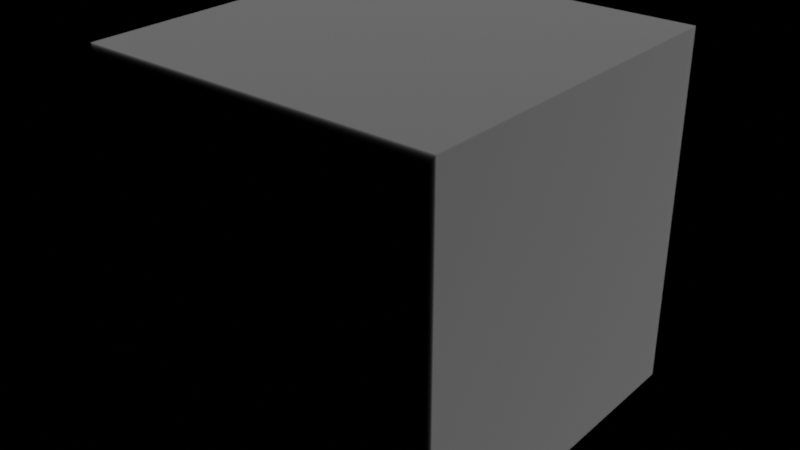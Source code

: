 # Source: fractals.blend  (saved by Blender 2.80.74; exported with 4.5.12 LTS)
import bpy
from mathutils import Matrix  # noqa: F401  (used for matrix-valued properties, if any)

bpy.ops.wm.read_factory_settings(use_empty=True)
scene = bpy.context.scene
scene.name = 'Scene'

# ---- collections
col_collection = bpy.data.collections.new('Collection'); scene.collection.children.link(col_collection)

# ---- materials (node trees are filled in below, after node groups)
mat_vol_test = bpy.data.materials.new('vol_test')
mat_vol_test.alpha_threshold = 0.0
mat_vol_test.line_color = (0.0, 0.0, 0.0, 1.0)

# ---- material node trees
mat_vol_test.use_nodes = True; mat_vol_test.node_tree.nodes.clear()
_N = mat_vol_test.node_tree.nodes; _L = mat_vol_test.node_tree.links
n0 = _N.new('ShaderNodeScript'); n0.name = 'Script.001'; n0.location = (-500, 640)
n0.width = 218
n0.inputs[0].default_value = 8.0
n0.inputs[1].default_value = 0
n0.inputs[2].default_value = (0.0, 0.0, 0.0)
n0.inputs[3].default_value = 50
n0.inputs[4].default_value = 3.0
n1 = _N.new('ShaderNodeSeparateColor'); n1.name = 'Separate RGB'; n1.location = (-180, 360)
n2 = _N.new('ShaderNodeMath'); n2.name = 'Math'; n2.location = (680, 420)
n2.operation = 'MULTIPLY'
n3 = _N.new('ShaderNodeMath'); n3.name = 'Math.002'; n3.location = (420, 400)
n3.operation = 'MULTIPLY'
n3.inputs[1].default_value = 6000.0
n4 = _N.new('ShaderNodeMath'); n4.name = 'Math.001'; n4.location = (180, 700)
n4.operation = 'MULTIPLY'
n4.inputs[1].default_value = 40.0
n5 = _N.new('ShaderNodeVolumePrincipled'); n5.name = 'Principled Volume'; n5.location = (960, 680)
n5.inputs[0].default_value = (0.1756, 0.1756, 0.1756, 1.0)
n5.inputs[8].default_value = 100.0
n6 = _N.new('ShaderNodeOutputMaterial'); n6.name = 'Material Output'; n6.location = (1260, 680)
n7 = _N.new('ShaderNodeValToRGB'); n7.name = 'ColorRamp'; n7.location = (80, 400)
while len(n7.color_ramp.elements) > 1: n7.color_ramp.elements.remove(n7.color_ramp.elements[-1])
n7.color_ramp.elements[0].position = 0.3864; n7.color_ramp.elements[0].color = (0.0, 0.0, 0.0, 1.0)
_e = n7.color_ramp.elements.new(0.4341); _e.color = (0.5, 0.5, 0.5, 1.0)
_e = n7.color_ramp.elements.new(0.4864); _e.color = (0.0, 0.0, 0.0, 1.0)
_L.new(n5.outputs[0], n6.inputs[1])
_L.new(n4.outputs[0], n5.inputs[2])
_L.new(n0.outputs[0], n4.inputs[0])
_L.new(n0.outputs[1], n1.inputs[0])
_L.new(n1.outputs[0], n7.inputs[0])
_L.new(n7.outputs[0], n3.inputs[0])
_L.new(n3.outputs[0], n2.inputs[0])
_L.new(n2.outputs[0], n5.inputs[10])
_L.new(n0.outputs[0], n2.inputs[1])
n6.is_active_output = True

# ---- world
world_world = bpy.data.worlds.new('World'); scene.world = world_world
world_world.use_nodes = True; world_world.node_tree.nodes.clear()
_N = world_world.node_tree.nodes; _L = world_world.node_tree.links
n0 = _N.new('ShaderNodeOutputWorld'); n0.name = 'World Output'; n0.location = (300, 300)
n1 = _N.new('ShaderNodeBackground'); n1.name = 'Background'; n1.location = (10, 300)
n1.inputs[0].default_value = (0.05088, 0.05088, 0.05088, 1.0)
n1.inputs[1].default_value = 0.0
_L.new(n1.outputs[0], n0.inputs[0])
n0.is_active_output = True
world_world.color = (0.05088, 0.05088, 0.05088)
world_world.use_sun_shadow = False
world_world.sun_shadow_jitter_overblur = 0.0

# ---- lights
light_light = bpy.data.lights.new('Light', 'SUN')
light_light.transmission_factor = 0.0
light_light.angle = 0.1993
light_light.shadow_soft_size = 0.1
light_light.shadow_cascade_max_distance = 1000.0

# ---- meshes
me_cube = bpy.data.meshes.new('Cube')
me_cube.from_pydata([(1.112, 1.112, 1.112), (1.112, 1.112, -1.112), (1.112, -1.112, 1.112), (1.112, -1.112, -1.112), (-1.112, 1.112, 1.112), (-1.112, 1.112, -1.112), (-1.112, -1.112, 1.112), (-1.112, -1.112, -1.112)], [], [(0, 4, 6, 2), (3, 2, 6, 7), (7, 6, 4, 5), (5, 1, 3, 7), (1, 0, 2, 3), (5, 4, 0, 1)])
_uv = me_cube.uv_layers.new(name='UVMap')
_uv.uv.foreach_set('vector', [0.375, 0.0, 0.625, 0.0, 0.625, 0.25, 0.375, 0.25, 0.375, 0.25, 0.625, 0.25, 0.625, 0.5, 0.375, 0.5, 0.375, 0.5, 0.625, 0.5, 0.625, 0.75, 0.375, 0.75, 0.375, 0.75, 0.625, 0.75, 0.625, 1.0, 0.375, 1.0, 0.125, 0.5, 0.375, 0.5, 0.375, 0.75, 0.125, 0.75, 0.625, 0.5, 0.875, 0.5, 0.875, 0.75, 0.625, 0.75])
me_cube.materials.append(mat_vol_test)
me_cube.use_remesh_preserve_volume = False
me_cube.use_remesh_preserve_attributes = False
me_cube.use_mirror_vertex_groups = False
me_cube.update()

# ---- objects
ob_cube = bpy.data.objects.new('Cube', me_cube)
ob_light = bpy.data.objects.new('Light', light_light)

# ---- transforms, parenting, visibility, modifiers, constraints
ob_cube.location = (0.0, 0.0, 0.0)
ob_cube.scale = (5.0, 5.0, 5.0)
ob_cube.lock_rotations_4d = False
ob_cube.empty_display_type = 'ARROWS'
ob_cube.lineart.crease_threshold = 0.0
ob_light.location = (4.076, 1.005, 5.904)
ob_light.rotation_euler = (0.6503, 0.05522, 1.866)
ob_light.lock_rotations_4d = False
ob_light.empty_display_type = 'ARROWS'
ob_light.color = (0.0, 0.0, 0.0, 0.0)
ob_light.lineart.crease_threshold = 0.0

# ---- collection membership
col_collection.objects.link(ob_cube)
col_collection.objects.link(ob_light)

# ---- scene / render settings (as saved in the file)
scene.frame_start = 1; scene.frame_end = 250; scene.frame_set(1)
scene.render.engine = 'CYCLES'
scene.cycles.shading_system = True
scene.cycles.use_denoising = False
scene.cycles.samples = 128
scene.cycles.sampling_pattern = 'TABULATED_SOBOL'
scene.cycles.use_adaptive_sampling = False
scene.cycles.use_light_tree = False
scene.cycles.volume_bounces = 3
scene.view_settings.view_transform = 'Filmic'
bpy.context.view_layer.update()

# ---- added for rendering (the .blend has no active camera): camera
cam_auto = bpy.data.cameras.new('AutoCamera')
cam_auto.lens = 50.0
cam_auto.sensor_width = 36.0
cam_auto.clip_end = 1000.0
ob_auto_camera = bpy.data.objects.new('AutoCamera', cam_auto)
scene.collection.objects.link(ob_auto_camera)
ob_auto_camera.location = (17.8159, -21.3791, 14.2528)
ob_auto_camera.rotation_euler = (1.09748, -7.21219e-08, 0.694738)
scene.camera = ob_auto_camera
bpy.context.view_layer.update()

